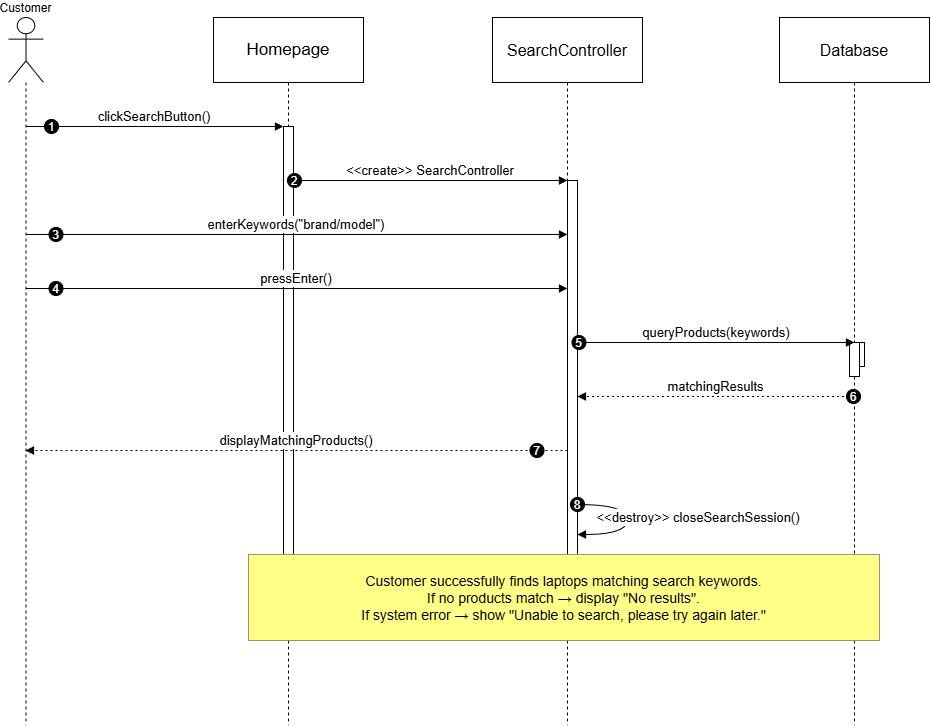

The diagram above was exported from draw.io. Its source (the exported page's mxGraphModel, read from the mxfile embedded in the PNG):
<mxGraphModel dx="1020" dy="473" grid="1" gridSize="10" guides="1" tooltips="1" connect="1" arrows="1" fold="1" page="1" pageScale="1" pageWidth="827" pageHeight="1169" math="0" shadow="0">
  <root>
    <mxCell id="0" />
    <mxCell id="1" parent="0" />
    <mxCell id="-mVNfdtrq1M1ueV2NoTr-1" parent="1" style="shape=umlLifeline;perimeter=lifelinePerimeter;whiteSpace=wrap;container=1;dropTarget=0;collapsible=0;recursiveResize=0;outlineConnect=0;portConstraint=eastwest;newEdgeStyle={&quot;edgeStyle&quot;:&quot;elbowEdgeStyle&quot;,&quot;elbow&quot;:&quot;vertical&quot;,&quot;curved&quot;:0,&quot;rounded&quot;:0};participant=umlActor;verticalAlign=bottom;labelPosition=center;verticalLabelPosition=top;align=center;size=65;" value="Customer" vertex="1">
      <mxGeometry height="708" width="35" x="20" y="20" as="geometry" />
    </mxCell>
    <mxCell id="-mVNfdtrq1M1ueV2NoTr-2" parent="1" style="shape=umlLifeline;perimeter=lifelinePerimeter;whiteSpace=wrap;container=1;dropTarget=0;collapsible=0;recursiveResize=0;outlineConnect=0;portConstraint=eastwest;newEdgeStyle={&quot;edgeStyle&quot;:&quot;elbowEdgeStyle&quot;,&quot;elbow&quot;:&quot;vertical&quot;,&quot;curved&quot;:0,&quot;rounded&quot;:0};size=65;fontSize=17;" value="Homepage" vertex="1">
      <mxGeometry height="708" width="150" x="225" y="20" as="geometry" />
    </mxCell>
    <mxCell id="-mVNfdtrq1M1ueV2NoTr-3" parent="-mVNfdtrq1M1ueV2NoTr-2" style="points=[];perimeter=orthogonalPerimeter;outlineConnect=0;targetShapes=umlLifeline;portConstraint=eastwest;newEdgeStyle={&quot;edgeStyle&quot;:&quot;elbowEdgeStyle&quot;,&quot;elbow&quot;:&quot;vertical&quot;,&quot;curved&quot;:0,&quot;rounded&quot;:0}" value="" vertex="1">
      <mxGeometry height="448" width="10" x="70" y="109" as="geometry" />
    </mxCell>
    <mxCell id="-mVNfdtrq1M1ueV2NoTr-4" parent="1" style="shape=umlLifeline;perimeter=lifelinePerimeter;whiteSpace=wrap;container=1;dropTarget=0;collapsible=0;recursiveResize=0;outlineConnect=0;portConstraint=eastwest;newEdgeStyle={&quot;edgeStyle&quot;:&quot;elbowEdgeStyle&quot;,&quot;elbow&quot;:&quot;vertical&quot;,&quot;curved&quot;:0,&quot;rounded&quot;:0};size=65;fontSize=16;" value="SearchController" vertex="1">
      <mxGeometry height="708" width="150" x="504" y="20" as="geometry" />
    </mxCell>
    <mxCell id="-mVNfdtrq1M1ueV2NoTr-5" parent="-mVNfdtrq1M1ueV2NoTr-4" style="points=[];perimeter=orthogonalPerimeter;outlineConnect=0;targetShapes=umlLifeline;portConstraint=eastwest;newEdgeStyle={&quot;edgeStyle&quot;:&quot;elbowEdgeStyle&quot;,&quot;elbow&quot;:&quot;vertical&quot;,&quot;curved&quot;:0,&quot;rounded&quot;:0}" value="" vertex="1">
      <mxGeometry height="374" width="10" x="75" y="163" as="geometry" />
    </mxCell>
    <mxCell id="-mVNfdtrq1M1ueV2NoTr-6" parent="1" style="shape=umlLifeline;perimeter=lifelinePerimeter;whiteSpace=wrap;container=1;dropTarget=0;collapsible=0;recursiveResize=0;outlineConnect=0;portConstraint=eastwest;newEdgeStyle={&quot;edgeStyle&quot;:&quot;elbowEdgeStyle&quot;,&quot;elbow&quot;:&quot;vertical&quot;,&quot;curved&quot;:0,&quot;rounded&quot;:0};size=65;fontSize=16;" value="Database" vertex="1">
      <mxGeometry height="708" width="150" x="791" y="20" as="geometry" />
    </mxCell>
    <mxCell id="-mVNfdtrq1M1ueV2NoTr-7" parent="-mVNfdtrq1M1ueV2NoTr-6" style="points=[];perimeter=orthogonalPerimeter;outlineConnect=0;targetShapes=umlLifeline;portConstraint=eastwest;newEdgeStyle={&quot;edgeStyle&quot;:&quot;elbowEdgeStyle&quot;,&quot;elbow&quot;:&quot;vertical&quot;,&quot;curved&quot;:0,&quot;rounded&quot;:0}" value="" vertex="1">
      <mxGeometry height="24" width="10" x="75" y="325" as="geometry" />
    </mxCell>
    <mxCell id="-mVNfdtrq1M1ueV2NoTr-8" parent="-mVNfdtrq1M1ueV2NoTr-6" style="points=[];perimeter=orthogonalPerimeter;outlineConnect=0;targetShapes=umlLifeline;portConstraint=eastwest;newEdgeStyle={&quot;edgeStyle&quot;:&quot;elbowEdgeStyle&quot;,&quot;elbow&quot;:&quot;vertical&quot;,&quot;curved&quot;:0,&quot;rounded&quot;:0}" value="" vertex="1">
      <mxGeometry height="34" width="10" x="70" y="325" as="geometry" />
    </mxCell>
    <mxCell id="-mVNfdtrq1M1ueV2NoTr-9" edge="1" parent="1" source="-mVNfdtrq1M1ueV2NoTr-1" style="verticalAlign=bottom;edgeStyle=elbowEdgeStyle;elbow=vertical;curved=0;rounded=0;endArrow=block;fontSize=13;" target="-mVNfdtrq1M1ueV2NoTr-3" value="clickSearchButton()">
      <mxGeometry relative="1" as="geometry">
        <Array as="points">
          <mxPoint x="206" y="129" />
        </Array>
      </mxGeometry>
    </mxCell>
    <mxCell id="-mVNfdtrq1M1ueV2NoTr-10" parent="-mVNfdtrq1M1ueV2NoTr-9" style="ellipse;aspect=fixed;fillColor=#000000;align=center;fontColor=#FFFFFF;" value="1" vertex="1">
      <mxGeometry height="14" relative="1" width="14" as="geometry">
        <mxPoint x="-110" y="-7" as="offset" />
      </mxGeometry>
    </mxCell>
    <mxCell id="-mVNfdtrq1M1ueV2NoTr-11" edge="1" parent="1" source="-mVNfdtrq1M1ueV2NoTr-3" style="verticalAlign=bottom;edgeStyle=elbowEdgeStyle;elbow=vertical;curved=0;rounded=0;endArrow=block;fontSize=13;" target="-mVNfdtrq1M1ueV2NoTr-5" value="&lt;&lt;create&gt;&gt; SearchController">
      <mxGeometry relative="1" as="geometry">
        <Array as="points">
          <mxPoint x="448" y="183" />
        </Array>
      </mxGeometry>
    </mxCell>
    <mxCell id="-mVNfdtrq1M1ueV2NoTr-12" parent="-mVNfdtrq1M1ueV2NoTr-11" style="ellipse;aspect=fixed;fillColor=#000000;align=center;fontColor=#FFFFFF;" value="2" vertex="1">
      <mxGeometry height="14" relative="1" width="14" as="geometry">
        <mxPoint x="-143" y="-7" as="offset" />
      </mxGeometry>
    </mxCell>
    <mxCell id="-mVNfdtrq1M1ueV2NoTr-13" edge="1" parent="1" source="-mVNfdtrq1M1ueV2NoTr-1" style="verticalAlign=bottom;edgeStyle=elbowEdgeStyle;elbow=vertical;curved=0;rounded=0;endArrow=block;fontSize=13;" target="-mVNfdtrq1M1ueV2NoTr-5" value="enterKeywords(&quot;brand/model&quot;)">
      <mxGeometry relative="1" as="geometry">
        <Array as="points">
          <mxPoint x="344" y="237" />
        </Array>
      </mxGeometry>
    </mxCell>
    <mxCell id="-mVNfdtrq1M1ueV2NoTr-14" parent="-mVNfdtrq1M1ueV2NoTr-13" style="ellipse;aspect=fixed;fillColor=#000000;align=center;fontColor=#FFFFFF;" value="3" vertex="1">
      <mxGeometry height="14" relative="1" width="14" as="geometry">
        <mxPoint x="-247.5" y="-7" as="offset" />
      </mxGeometry>
    </mxCell>
    <mxCell id="-mVNfdtrq1M1ueV2NoTr-15" edge="1" parent="1" source="-mVNfdtrq1M1ueV2NoTr-1" style="verticalAlign=bottom;edgeStyle=elbowEdgeStyle;elbow=vertical;curved=0;rounded=0;endArrow=block;fontSize=13;" target="-mVNfdtrq1M1ueV2NoTr-5" value="pressEnter()">
      <mxGeometry relative="1" as="geometry">
        <Array as="points">
          <mxPoint x="344" y="291" />
        </Array>
      </mxGeometry>
    </mxCell>
    <mxCell id="-mVNfdtrq1M1ueV2NoTr-16" parent="-mVNfdtrq1M1ueV2NoTr-15" style="ellipse;aspect=fixed;fillColor=#000000;align=center;fontColor=#FFFFFF;" value="4" vertex="1">
      <mxGeometry height="14" relative="1" width="14" as="geometry">
        <mxPoint x="-247.5" y="-7" as="offset" />
      </mxGeometry>
    </mxCell>
    <mxCell id="-mVNfdtrq1M1ueV2NoTr-17" edge="1" parent="1" source="-mVNfdtrq1M1ueV2NoTr-5" style="verticalAlign=bottom;edgeStyle=elbowEdgeStyle;elbow=vertical;curved=0;rounded=0;endArrow=block;fontSize=13;" target="-mVNfdtrq1M1ueV2NoTr-7" value="queryProducts(keywords)">
      <mxGeometry relative="1" as="geometry">
        <Array as="points">
          <mxPoint x="734" y="345" />
        </Array>
      </mxGeometry>
    </mxCell>
    <mxCell id="-mVNfdtrq1M1ueV2NoTr-18" parent="-mVNfdtrq1M1ueV2NoTr-17" style="ellipse;aspect=fixed;fillColor=#000000;align=center;fontColor=#FFFFFF;" value="5" vertex="1">
      <mxGeometry height="14" relative="1" width="14" as="geometry">
        <mxPoint x="-144.5" y="-7" as="offset" />
      </mxGeometry>
    </mxCell>
    <mxCell id="-mVNfdtrq1M1ueV2NoTr-19" edge="1" parent="1" source="-mVNfdtrq1M1ueV2NoTr-6" style="verticalAlign=bottom;edgeStyle=elbowEdgeStyle;elbow=vertical;curved=0;rounded=0;dashed=1;dashPattern=2 3;endArrow=block;fontSize=13;" target="-mVNfdtrq1M1ueV2NoTr-5" value="matchingResults">
      <mxGeometry relative="1" as="geometry">
        <Array as="points">
          <mxPoint x="737" y="399" />
        </Array>
      </mxGeometry>
    </mxCell>
    <mxCell id="-mVNfdtrq1M1ueV2NoTr-20" parent="-mVNfdtrq1M1ueV2NoTr-19" style="ellipse;aspect=fixed;fillColor=#000000;align=center;fontColor=#FFFFFF;" value="6" vertex="1">
      <mxGeometry height="14" relative="1" width="14" as="geometry">
        <mxPoint x="130.5" y="-7" as="offset" />
      </mxGeometry>
    </mxCell>
    <mxCell id="-mVNfdtrq1M1ueV2NoTr-21" edge="1" parent="1" source="-mVNfdtrq1M1ueV2NoTr-5" style="verticalAlign=bottom;edgeStyle=elbowEdgeStyle;elbow=vertical;curved=0;rounded=0;dashed=1;dashPattern=2 3;endArrow=block;fontSize=13;" target="-mVNfdtrq1M1ueV2NoTr-1" value="displayMatchingProducts()">
      <mxGeometry relative="1" as="geometry">
        <Array as="points">
          <mxPoint x="347" y="453" />
        </Array>
      </mxGeometry>
    </mxCell>
    <mxCell id="-mVNfdtrq1M1ueV2NoTr-22" parent="-mVNfdtrq1M1ueV2NoTr-21" style="ellipse;aspect=fixed;fillColor=#000000;align=center;fontColor=#FFFFFF;" value="7" vertex="1">
      <mxGeometry height="14" relative="1" width="14" as="geometry">
        <mxPoint x="233.5" y="-7" as="offset" />
      </mxGeometry>
    </mxCell>
    <mxCell id="-mVNfdtrq1M1ueV2NoTr-23" edge="1" parent="1" source="-mVNfdtrq1M1ueV2NoTr-5" style="curved=1;endArrow=block;rounded=0;fontSize=13;" target="-mVNfdtrq1M1ueV2NoTr-5" value="&lt;&lt;destroy&gt;&gt; closeSearchSession()">
      <mxGeometry relative="1" x="-0.0308" y="71" as="geometry">
        <mxPoint y="-1" as="offset" />
        <Array as="points">
          <mxPoint x="639" y="507" />
          <mxPoint x="639" y="537" />
        </Array>
      </mxGeometry>
    </mxCell>
    <mxCell id="-mVNfdtrq1M1ueV2NoTr-24" parent="-mVNfdtrq1M1ueV2NoTr-23" style="ellipse;aspect=fixed;fillColor=#000000;align=center;fontColor=#FFFFFF;" value="8" vertex="1">
      <mxGeometry height="14" relative="1" width="14" as="geometry">
        <mxPoint x="-57" y="-22" as="offset" />
      </mxGeometry>
    </mxCell>
    <mxCell id="-mVNfdtrq1M1ueV2NoTr-25" parent="1" style="fillColor=#ffff88;strokeColor=#9E916F;fontSize=14;" value="Customer successfully finds laptops matching search keywords.&#10;If no products match → display &quot;No results&quot;.&#10;If system error → show &quot;Unable to search, please try again later.&quot;" vertex="1">
      <mxGeometry height="86" width="631" x="260" y="557" as="geometry" />
    </mxCell>
  </root>
</mxGraphModel>